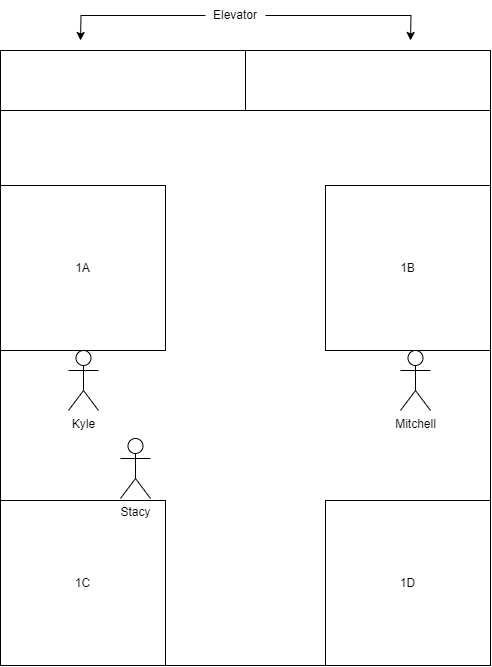

The diagram above was exported from draw.io. Its source (the exported page's mxGraphModel, read from the mxfile embedded in the PNG):
<mxGraphModel dx="1050" dy="557" grid="1" gridSize="10" guides="1" tooltips="1" connect="1" arrows="1" fold="1" page="1" pageScale="1" pageWidth="850" pageHeight="1100" math="0" shadow="0">
  <root>
    <mxCell id="0" />
    <mxCell id="1" parent="0" />
    <mxCell id="SAHZOnRqGxWWO7a5iaaH-32" value="" style="endArrow=none;html=1;rounded=0;entryX=0;entryY=0;entryDx=0;entryDy=0;exitX=0;exitY=1;exitDx=0;exitDy=0;" edge="1" parent="1">
      <mxGeometry width="50" height="50" relative="1" as="geometry">
        <mxPoint x="790" y="585.0000000000002" as="sourcePoint" />
        <mxPoint x="790" y="95" as="targetPoint" />
      </mxGeometry>
    </mxCell>
    <mxCell id="SAHZOnRqGxWWO7a5iaaH-33" value="" style="endArrow=none;html=1;rounded=0;exitX=0;exitY=1;exitDx=0;exitDy=0;entryX=1;entryY=1;entryDx=0;entryDy=0;" edge="1" parent="1">
      <mxGeometry width="50" height="50" relative="1" as="geometry">
        <mxPoint x="790" y="710.0000000000002" as="sourcePoint" />
        <mxPoint x="1279.9999999999995" y="710.0000000000002" as="targetPoint" />
      </mxGeometry>
    </mxCell>
    <mxCell id="SAHZOnRqGxWWO7a5iaaH-34" value="" style="endArrow=none;html=1;rounded=0;exitX=0;exitY=0;exitDx=0;exitDy=0;entryX=1;entryY=0;entryDx=0;entryDy=0;" edge="1" parent="1">
      <mxGeometry width="50" height="50" relative="1" as="geometry">
        <mxPoint x="790" y="95" as="sourcePoint" />
        <mxPoint x="1280" y="95" as="targetPoint" />
      </mxGeometry>
    </mxCell>
    <mxCell id="SAHZOnRqGxWWO7a5iaaH-35" value="" style="endArrow=none;html=1;rounded=0;entryX=1;entryY=0;entryDx=0;entryDy=0;exitX=1;exitY=1;exitDx=0;exitDy=0;" edge="1" parent="1">
      <mxGeometry width="50" height="50" relative="1" as="geometry">
        <mxPoint x="1279.9999999999995" y="585.0000000000002" as="sourcePoint" />
        <mxPoint x="1280" y="95" as="targetPoint" />
      </mxGeometry>
    </mxCell>
    <mxCell id="SAHZOnRqGxWWO7a5iaaH-36" value="" style="endArrow=none;html=1;rounded=0;exitX=0;exitY=0;exitDx=0;exitDy=0;entryX=1;entryY=0;entryDx=0;entryDy=0;" edge="1" parent="1">
      <mxGeometry width="50" height="50" relative="1" as="geometry">
        <mxPoint x="790" y="95" as="sourcePoint" />
        <mxPoint x="1280" y="95" as="targetPoint" />
      </mxGeometry>
    </mxCell>
    <mxCell id="SAHZOnRqGxWWO7a5iaaH-37" value="" style="rounded=0;whiteSpace=wrap;html=1;" vertex="1" parent="1">
      <mxGeometry x="790" y="95" width="490" height="60" as="geometry" />
    </mxCell>
    <mxCell id="SAHZOnRqGxWWO7a5iaaH-38" value="" style="endArrow=none;html=1;rounded=0;entryX=0.5;entryY=0;entryDx=0;entryDy=0;exitX=0.5;exitY=1;exitDx=0;exitDy=0;" edge="1" parent="1" source="SAHZOnRqGxWWO7a5iaaH-37" target="SAHZOnRqGxWWO7a5iaaH-37">
      <mxGeometry width="50" height="50" relative="1" as="geometry">
        <mxPoint x="1440" y="375" as="sourcePoint" />
        <mxPoint x="1490" y="325" as="targetPoint" />
      </mxGeometry>
    </mxCell>
    <mxCell id="SAHZOnRqGxWWO7a5iaaH-39" value="1A" style="whiteSpace=wrap;html=1;aspect=fixed;" vertex="1" parent="1">
      <mxGeometry x="790" y="230" width="165" height="165" as="geometry" />
    </mxCell>
    <mxCell id="SAHZOnRqGxWWO7a5iaaH-40" value="1B" style="whiteSpace=wrap;html=1;aspect=fixed;" vertex="1" parent="1">
      <mxGeometry x="1115" y="230" width="165" height="165" as="geometry" />
    </mxCell>
    <mxCell id="SAHZOnRqGxWWO7a5iaaH-41" value="1C" style="whiteSpace=wrap;html=1;aspect=fixed;" vertex="1" parent="1">
      <mxGeometry x="790" y="545" width="165" height="165" as="geometry" />
    </mxCell>
    <mxCell id="SAHZOnRqGxWWO7a5iaaH-42" value="1D" style="whiteSpace=wrap;html=1;aspect=fixed;" vertex="1" parent="1">
      <mxGeometry x="1115" y="545" width="165" height="165" as="geometry" />
    </mxCell>
    <mxCell id="SAHZOnRqGxWWO7a5iaaH-43" style="edgeStyle=orthogonalEdgeStyle;rounded=0;orthogonalLoop=1;jettySize=auto;html=1;exitX=0;exitY=0.5;exitDx=0;exitDy=0;" edge="1" parent="1" source="SAHZOnRqGxWWO7a5iaaH-45">
      <mxGeometry relative="1" as="geometry">
        <mxPoint x="870" y="85" as="targetPoint" />
      </mxGeometry>
    </mxCell>
    <mxCell id="SAHZOnRqGxWWO7a5iaaH-44" style="edgeStyle=orthogonalEdgeStyle;rounded=0;orthogonalLoop=1;jettySize=auto;html=1;exitX=1;exitY=0.5;exitDx=0;exitDy=0;" edge="1" parent="1" source="SAHZOnRqGxWWO7a5iaaH-45">
      <mxGeometry relative="1" as="geometry">
        <mxPoint x="1200" y="85" as="targetPoint" />
      </mxGeometry>
    </mxCell>
    <mxCell id="SAHZOnRqGxWWO7a5iaaH-45" value="Elevator" style="text;html=1;align=center;verticalAlign=middle;whiteSpace=wrap;rounded=0;" vertex="1" parent="1">
      <mxGeometry x="995" y="45" width="60" height="30" as="geometry" />
    </mxCell>
    <mxCell id="SAHZOnRqGxWWO7a5iaaH-46" value="Kyle" style="shape=umlActor;verticalLabelPosition=bottom;verticalAlign=top;html=1;outlineConnect=0;" vertex="1" parent="1">
      <mxGeometry x="858" y="395" width="30" height="60" as="geometry" />
    </mxCell>
    <mxCell id="SAHZOnRqGxWWO7a5iaaH-47" value="Mitchell" style="shape=umlActor;verticalLabelPosition=bottom;verticalAlign=top;html=1;outlineConnect=0;" vertex="1" parent="1">
      <mxGeometry x="1190" y="395" width="30" height="60" as="geometry" />
    </mxCell>
    <mxCell id="SAHZOnRqGxWWO7a5iaaH-48" value="Stacy" style="shape=umlActor;verticalLabelPosition=bottom;verticalAlign=top;html=1;outlineConnect=0;" vertex="1" parent="1">
      <mxGeometry x="910" y="483" width="30" height="60" as="geometry" />
    </mxCell>
  </root>
</mxGraphModel>